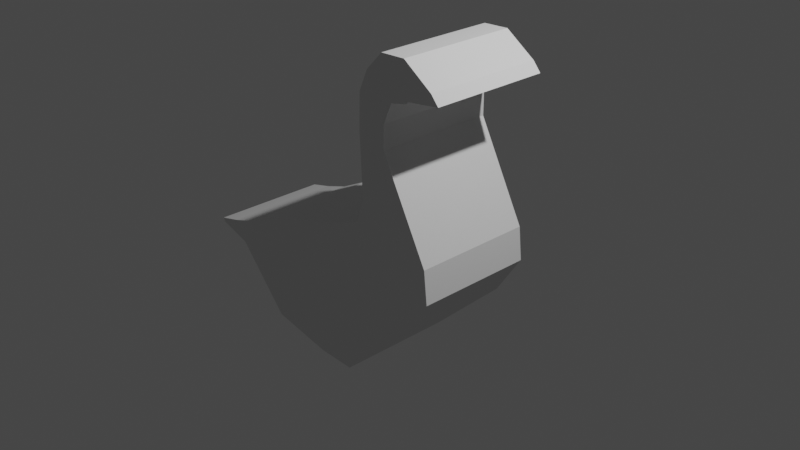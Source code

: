 # Source: Garry_the_goose_with_a_glock.blend  (saved by Blender 3.3.6; exported with 4.5.12 LTS)
import bpy
from mathutils import Matrix  # noqa: F401  (used for matrix-valued properties, if any)

bpy.ops.wm.read_factory_settings(use_empty=True)
scene = bpy.context.scene
scene.name = 'Scene'

# ---- collections
col_collection = bpy.data.collections.new('Collection'); scene.collection.children.link(col_collection)

# ---- world
world_world = bpy.data.worlds.new('World'); scene.world = world_world
world_world.use_nodes = True; world_world.node_tree.nodes.clear()
_N = world_world.node_tree.nodes; _L = world_world.node_tree.links
n0 = _N.new('ShaderNodeOutputWorld'); n0.name = 'World Output'; n0.location = (300, 300)
n1 = _N.new('ShaderNodeBackground'); n1.name = 'Background'; n1.location = (10, 300)
n1.inputs[0].default_value = (0.05088, 0.05088, 0.05088, 1.0)
_L.new(n1.outputs[0], n0.inputs[0])
n0.is_active_output = True
world_world.color = (0.05088, 0.05088, 0.05088)
world_world.use_sun_shadow = False
world_world.sun_shadow_jitter_overblur = 0.0

# ---- cameras
cam_camera = bpy.data.cameras.new('Camera')
cam_camera.clip_end = 100.0
cam_camera.ortho_scale = 7.314

# ---- lights
light_light = bpy.data.lights.new('Light', 'POINT')
light_light.transmission_factor = 0.0
light_light.energy = 1000.0
light_light.shadow_soft_size = 0.1
light_light.shadow_maximum_resolution = 0.006
light_light.use_absolute_resolution = True

# ---- meshes
me_plane_001 = bpy.data.meshes.new('Plane.001')
me_plane_001.from_pydata([(0.3181, 0.0, -1.175), (0.7703, 0.0, -0.7539), (-0.4039, 0.0, 0.0429), (-0.1212, 0.0, 0.1359), (-0.05383, 0.0, -1.525), (-0.825, 0.0, -0.08289), (1.071, 0.0, -0.2999), (0.114, 0.0, 0.2288), (1.033, 0.0, 0.06102), (0.2015, 0.0, 0.4804), (-0.4914, 0.0, -1.509), (-1.268, 0.0, -0.2087), (-1.191, 0.0, -1.372), (-1.634, 0.0, -0.3892), (-1.793, 0.0, -0.6992), (-1.93, 0.0, -0.4821), (-2.159, 0.0, -0.5843), (-2.181, 0.0, -0.5423), (0.4968, 0.0, 1.078), (0.1687, 0.0, 1.186), (0.4968, 0.0, 1.335), (0.1796, 0.0, 1.574), (0.6008, 0.0, 1.565), (0.2835, 0.0, 1.804), (0.7922, 0.0, 1.609), (0.475, 0.0, 2.001), (0.8031, 0.0, 1.631), (0.7594, 0.0, 2.012), (1.18, 0.0, 1.68), (1.093, 0.0, 1.782), (-0.4039, -0.6593, 0.0429), (0.3181, -0.6593, -1.175), (0.7703, -0.6593, -0.7539), (-0.1212, -0.6593, 0.1359), (-0.825, -0.6593, -0.08289), (-0.05383, -0.6593, -1.525), (1.071, -0.6593, -0.2999), (0.114, -0.6593, 0.2288), (1.033, -0.6593, 0.06102), (0.2015, -0.6593, 0.4804), (-1.268, -0.6593, -0.2087), (-0.4914, -0.6593, -1.509), (-1.634, -0.6593, -0.3892), (-1.191, -0.6593, -1.372), (-1.93, -0.6593, -0.4821), (-1.793, -0.6593, -0.6992), (-2.181, -0.6593, -0.5423), (-2.159, -0.6593, -0.5843), (0.4968, -0.6593, 1.078), (0.1687, -0.6593, 1.186), (0.4968, -0.6593, 1.335), (0.1796, -0.6593, 1.574), (0.6008, -0.6593, 1.565), (0.2835, -0.6593, 1.804), (0.7922, -0.6593, 1.609), (0.475, -0.6593, 2.001), (0.8031, -0.6593, 1.631), (0.7594, -0.6593, 2.012), (1.18, -0.6593, 1.68), (1.093, -0.6593, 1.782)], [], [(31, 32, 33, 30), (31, 30, 34, 35), (33, 32, 36, 37), (37, 36, 38, 39), (35, 34, 40, 41), (41, 40, 42, 43), (43, 42, 44, 45), (45, 44, 46, 47), (39, 38, 48, 49), (49, 48, 50, 51), (51, 50, 52, 53), (53, 52, 54, 55), (55, 54, 56, 57), (57, 56, 58, 59), (15, 17, 46, 44), (16, 14, 45, 47), (6, 8, 38, 36), (24, 26, 56, 54), (9, 7, 37, 39), (27, 25, 55, 57), (8, 18, 48, 38), (28, 29, 59, 58), (19, 9, 39, 49), (5, 11, 40, 34), (26, 28, 58, 56), (0, 1, 32, 31), (10, 4, 35, 41), (29, 27, 57, 59), (18, 20, 50, 48), (3, 2, 30, 33), (21, 19, 49, 51), (11, 13, 42, 40), (12, 10, 41, 43), (2, 5, 34, 30), (20, 22, 52, 50), (4, 0, 31, 35), (23, 21, 51, 53), (13, 15, 44, 42), (14, 12, 43, 45), (1, 6, 36, 32), (22, 24, 54, 52), (17, 16, 47, 46), (7, 3, 33, 37), (25, 23, 53, 55)])
_uv = me_plane_001.uv_layers.new(name='UVMap')
_uv.uv.foreach_set('vector', [0.0, 0.0, 1.0, 0.0, 1.0, 1.0, 0.0, 1.0, 0.0, 0.0, 0.0, 1.0, 0.0, 1.0, 0.0, 0.0, 1.0, 1.0, 1.0, 0.0, 1.0, 0.0, 1.0, 1.0, 1.0, 1.0, 1.0, 0.0, 1.0, 0.0, 1.0, 1.0, 0.0, 0.0, 0.0, 1.0, 0.0, 1.0, 0.0, 0.0, 0.0, 0.0, 0.0, 1.0, 0.0, 1.0, 0.0, 0.0, 0.0, 0.0, 0.0, 1.0, 0.0, 1.0, 0.0, 0.0, 0.0, 0.0, 0.0, 1.0, 0.0, 1.0, 0.0, 0.0, 1.0, 1.0, 1.0, 0.0, 1.0, 0.0, 1.0, 1.0, 1.0, 1.0, 1.0, 0.0, 1.0, 0.0, 1.0, 1.0, 1.0, 1.0, 1.0, 0.0, 1.0, 0.0, 1.0, 1.0, 1.0, 1.0, 1.0, 0.0, 1.0, 0.0, 1.0, 1.0, 1.0, 1.0, 1.0, 0.0, 1.0, 0.0, 1.0, 1.0, 1.0, 1.0, 1.0, 0.0, 1.0, 0.0, 1.0, 1.0, 0.0, 1.0, 0.0, 1.0, 0.0, 1.0, 0.0, 1.0, 0.0, 0.0, 0.0, 0.0, 0.0, 0.0, 0.0, 0.0, 1.0, 0.0, 1.0, 0.0, 1.0, 0.0, 1.0, 0.0, 1.0, 0.0, 1.0, 0.0, 1.0, 0.0, 1.0, 0.0, 1.0, 1.0, 1.0, 1.0, 1.0, 1.0, 1.0, 1.0, 1.0, 1.0, 1.0, 1.0, 1.0, 1.0, 1.0, 1.0, 1.0, 0.0, 1.0, 0.0, 1.0, 0.0, 1.0, 0.0, 1.0, 0.0, 1.0, 1.0, 1.0, 1.0, 1.0, 0.0, 1.0, 1.0, 1.0, 1.0, 1.0, 1.0, 1.0, 1.0, 0.0, 1.0, 0.0, 1.0, 0.0, 1.0, 0.0, 1.0, 1.0, 0.0, 1.0, 0.0, 1.0, 0.0, 1.0, 0.0, 0.0, 0.0, 1.0, 0.0, 1.0, 0.0, 0.0, 0.0, 0.0, 0.0, 0.0, 0.0, 0.0, 0.0, 0.0, 0.0, 1.0, 1.0, 1.0, 1.0, 1.0, 1.0, 1.0, 1.0, 1.0, 0.0, 1.0, 0.0, 1.0, 0.0, 1.0, 0.0, 1.0, 1.0, 0.0, 1.0, 0.0, 1.0, 1.0, 1.0, 1.0, 1.0, 1.0, 1.0, 1.0, 1.0, 1.0, 1.0, 0.0, 1.0, 0.0, 1.0, 0.0, 1.0, 0.0, 1.0, 0.0, 0.0, 0.0, 0.0, 0.0, 0.0, 0.0, 0.0, 0.0, 1.0, 0.0, 1.0, 0.0, 1.0, 0.0, 1.0, 1.0, 0.0, 1.0, 0.0, 1.0, 0.0, 1.0, 0.0, 0.0, 0.0, 0.0, 0.0, 0.0, 0.0, 0.0, 0.0, 1.0, 1.0, 1.0, 1.0, 1.0, 1.0, 1.0, 1.0, 0.0, 1.0, 0.0, 1.0, 0.0, 1.0, 0.0, 1.0, 0.0, 0.0, 0.0, 0.0, 0.0, 0.0, 0.0, 0.0, 1.0, 0.0, 1.0, 0.0, 1.0, 0.0, 1.0, 0.0, 1.0, 0.0, 1.0, 0.0, 1.0, 0.0, 1.0, 0.0, 0.0, 1.0, 0.0, 0.0, 0.0, 0.0, 0.0, 1.0, 1.0, 1.0, 1.0, 1.0, 1.0, 1.0, 1.0, 1.0, 1.0, 1.0, 1.0, 1.0, 1.0, 1.0, 1.0, 1.0])
me_plane_001.update()

# ---- objects
ob_light = bpy.data.objects.new('Light', light_light)
ob_camera = bpy.data.objects.new('Camera', cam_camera)
ob_empty = bpy.data.objects.new('Empty', None)
ob_plane = bpy.data.objects.new('Plane', me_plane_001)

# ---- transforms, parenting, visibility, modifiers, constraints
ob_light.location = (4.076, 1.005, 5.904)
ob_light.rotation_euler = (0.6503, 0.05522, 1.866)
ob_light.lock_rotations_4d = False
ob_light.empty_display_type = 'ARROWS'
ob_light.color = (0.0, 0.0, 0.0, 0.0)
ob_light.lineart.crease_threshold = 0.0
ob_camera.location = (7.359, -6.926, 4.958)
ob_camera.rotation_euler = (1.109, 0.0, 0.8149)
ob_camera.lock_rotations_4d = False
ob_camera.empty_display_type = 'ARROWS'
ob_camera.color = (0.0, 0.0, 0.0, 0.0)
ob_camera.display_type = 'WIRE'
ob_camera.lineart.crease_threshold = 0.0
ob_empty.location = (0.0, 0.0, 0.0)
ob_empty.rotation_euler = (1.571, 0.0, 0.0)
ob_empty.empty_display_type = 'IMAGE'
ob_empty.empty_display_size = 5.0
ob_empty.empty_image_depth = 'BACK'
ob_empty.empty_image_side = 'FRONT'
ob_plane.location = (0.0, 0.0, 0.0)
_m = ob_plane.modifiers.new('Mirror', 'MIRROR')
_m.use_axis = (False, True, False)
_m.use_clip = True

# ---- collection membership
col_collection.objects.link(ob_light)
col_collection.objects.link(ob_camera)
col_collection.objects.link(ob_empty)
col_collection.objects.link(ob_plane)

# ---- scene / render settings (as saved in the file)
scene.camera = ob_camera
scene.frame_start = 1; scene.frame_end = 250; scene.frame_set(1)
scene.render.engine = 'BLENDER_EEVEE_NEXT'
scene.cycles.sampling_pattern = 'TABULATED_SOBOL'
scene.cycles.use_light_tree = False
scene.view_settings.view_transform = 'Filmic'
bpy.context.view_layer.update()
